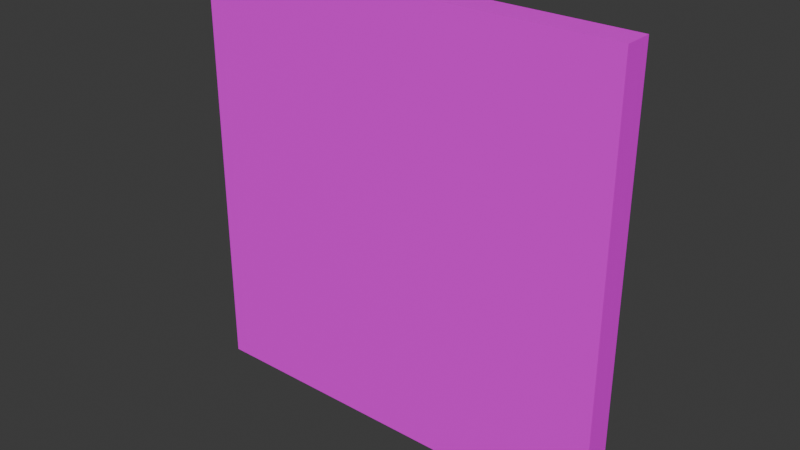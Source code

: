 # Source: Wall_3x3x3.blend  (saved by Blender 4.4.32; exported with 4.5.12 LTS)
import bpy
from mathutils import Matrix  # noqa: F401  (used for matrix-valued properties, if any)

bpy.ops.wm.read_factory_settings(use_empty=True)
scene = bpy.context.scene
scene.name = 'Scene'

# ---- collections
col_collection = bpy.data.collections.new('Collection'); scene.collection.children.link(col_collection)

# ---- images (referenced by path relative to the original .blend; pixels are not part of the script)
import os
ASSET_DIR = os.environ.get("B2B_ASSET_DIR", "")  # directory of the original .blend (textures are referenced by path, not embedded)
HERE = os.path.dirname(os.path.abspath(__file__))  # packed textures are extracted next to this script under _unpacked/

def load_image(name, relpath, width, height, colorspace="sRGB"):
    """Load a texture the original file referenced (path relative to the .blend, or extracted next to this script)."""
    p = next((c for c in (os.path.join(HERE, relpath), os.path.join(ASSET_DIR, relpath)) if relpath and os.path.exists(c)), "")
    if p:
        img = bpy.data.images.load(p, check_existing=True)
        img.name = name
    else:  # same state as the original file: an image datablock whose file is absent (Cycles renders it pink)
        img = bpy.data.images.new(name, width, height)
        img.source = "FILE"
        img.filepath = "//" + (relpath or name)
    img.colorspace_settings.name = colorspace
    return img
img_concretelowerwall_png = load_image('ConcreteLowerWall.png', 'Textures/ConcreteLowerWall.png', 1024, 1024, 'sRGB')

# ---- materials (node trees are filled in below, after node groups)
mat_material = bpy.data.materials.new('Material')
mat_material.alpha_threshold = 0.0
mat_material.roughness = 0.5
mat_material.line_color = (0.0, 0.0, 0.0, 1.0)

# ---- material node trees
mat_material.use_nodes = True; mat_material.node_tree.nodes.clear()
_N = mat_material.node_tree.nodes; _L = mat_material.node_tree.links
n0 = _N.new('ShaderNodeOutputMaterial'); n0.name = 'Material Output'; n0.location = (300, 300)
n1 = _N.new('ShaderNodeBsdfPrincipled'); n1.name = 'Principled BSDF'; n1.location = (10, 300)
n1.inputs[3].default_value = 1.45
n2 = _N.new('ShaderNodeTexImage'); n2.name = 'Image Texture'; n2.location = (-280, 280)
n2.image = img_concretelowerwall_png
_L.new(n1.outputs[0], n0.inputs[0])
_L.new(n2.outputs[0], n1.inputs[0])
n0.is_active_output = True

# ---- world
world_world = bpy.data.worlds.new('World'); scene.world = world_world
world_world.use_nodes = True; world_world.node_tree.nodes.clear()
_N = world_world.node_tree.nodes; _L = world_world.node_tree.links
n0 = _N.new('ShaderNodeOutputWorld'); n0.name = 'World Output'; n0.location = (300, 300)
n1 = _N.new('ShaderNodeBackground'); n1.name = 'Background'; n1.location = (10, 300)
n1.inputs[0].default_value = (0.05088, 0.05088, 0.05088, 1.0)
_L.new(n1.outputs[0], n0.inputs[0])
n0.is_active_output = True
world_world.color = (0.05088, 0.05088, 0.05088)
world_world.sun_shadow_jitter_overblur = 0.0

# ---- meshes
me_cube_001 = bpy.data.meshes.new('Cube.001')
me_cube_001.from_pydata([(-1.5, 1.3, 0.0), (-1.5, 1.3, 3.0), (-1.5, 1.5, 0.0), (-1.5, 1.5, 3.0), (1.5, 1.3, 0.0), (1.5, 1.3, 3.0), (1.5, 1.5, 0.0), (1.5, 1.5, 3.0)], [], [(0, 1, 3, 2), (2, 3, 7, 6), (6, 7, 5, 4), (4, 5, 1, 0), (2, 6, 4, 0), (7, 3, 1, 5)])
_uv = me_cube_001.uv_layers.new(name='UVMap')
_uv.uv.foreach_set('vector', [0.06667, 0.0, 0.06667, 1.0, 7.451e-09, 1.0, -8.196e-08, 0.0, 1.0, 0.0, 1.0, 1.0, -2.98e-08, 1.0, 0.0, 2.98e-08, 0.06667, 0.0, 0.06667, 1.0, 4.47e-08, 1.0, -4.47e-08, 0.0, 1.0, 0.0, 1.0, 1.0, -2.98e-08, 1.0, 0.0, 2.98e-08, -0.001608, 0.004708, 0.9984, 0.004708, 0.9984, 0.07137, -0.001608, 0.07137, 0.001493, 0.9317, 1.001, 0.9317, 1.001, 0.9984, 0.001493, 0.9984])
me_cube_001.materials.append(mat_material)
me_cube_001.update()

# ---- objects
ob_cube = bpy.data.objects.new('Cube', me_cube_001)

# ---- transforms, parenting, visibility, modifiers, constraints
ob_cube.location = (0.0, 0.0, 0.0)

# ---- collection membership
col_collection.objects.link(ob_cube)

# ---- scene / render settings (as saved in the file)
scene.frame_start = 1; scene.frame_end = 250; scene.frame_set(1)
scene.render.engine = 'BLENDER_EEVEE_NEXT'
bpy.context.view_layer.update()

# ---- added for rendering (the .blend has no active camera and no usable light): camera, sun
cam_auto = bpy.data.cameras.new('AutoCamera')
cam_auto.lens = 50.0
cam_auto.sensor_width = 36.0
cam_auto.clip_end = 1000.0
ob_auto_camera = bpy.data.objects.new('AutoCamera', cam_auto)
scene.collection.objects.link(ob_auto_camera)
ob_auto_camera.location = (3.92975, -3.31571, 4.6438)
ob_auto_camera.rotation_euler = (1.09748, -7.21219e-08, 0.694738)
scene.camera = ob_auto_camera
light_auto_sun = bpy.data.lights.new('AutoSun', 'SUN')
light_auto_sun.energy = 3.0
light_auto_sun.angle = 0.0523599
ob_auto_sun = bpy.data.objects.new('AutoSun', light_auto_sun)
scene.collection.objects.link(ob_auto_sun)
ob_auto_sun.rotation_euler = (0.872665, 0.174533, 0.523599)
bpy.context.view_layer.update()
